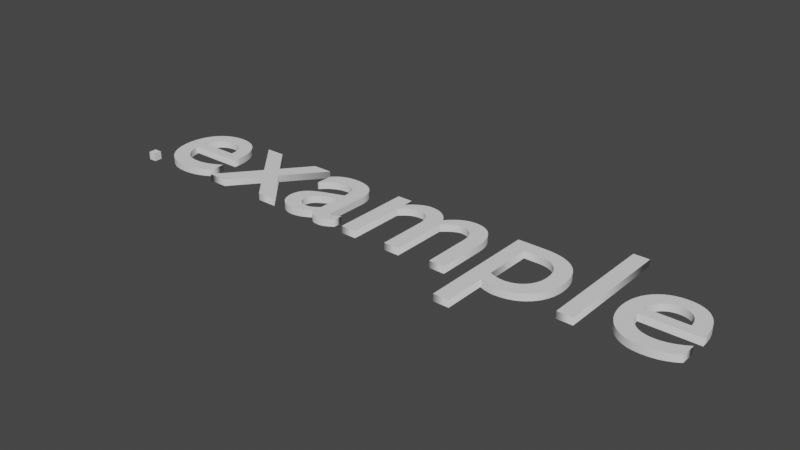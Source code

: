 # Source: AN_EXAMPLE_fill_plane.blend  (saved by Blender 2.80.75; exported with 4.5.12 LTS)
import bpy
from mathutils import Matrix  # noqa: F401  (used for matrix-valued properties, if any)

bpy.ops.wm.read_factory_settings(use_empty=True)
scene = bpy.context.scene
scene.name = 'Scene'

# ---- collections
col_collection = bpy.data.collections.new('Collection'); scene.collection.children.link(col_collection)

# ---- world
world_world = bpy.data.worlds.new('World'); scene.world = world_world
world_world.use_nodes = True; world_world.node_tree.nodes.clear()
_N = world_world.node_tree.nodes; _L = world_world.node_tree.links
n0 = _N.new('ShaderNodeOutputWorld'); n0.name = 'World Output'; n0.location = (300, 300)
n1 = _N.new('ShaderNodeBackground'); n1.name = 'Background'; n1.location = (10, 300)
n1.inputs[0].default_value = (0.05088, 0.05088, 0.05088, 1.0)
_L.new(n1.outputs[0], n0.inputs[0])
n0.is_active_output = True
world_world.color = (0.05088, 0.05088, 0.05088)
world_world.use_sun_shadow = False
world_world.sun_shadow_jitter_overblur = 0.0

# ---- meshes
me_cube_001 = bpy.data.meshes.new('Cube.001')
me_cube_001.from_pydata([(-0.02282, -0.02282, -0.02282), (-0.02282, -0.02282, 0.02282), (-0.02282, 0.02282, -0.02282), (-0.02282, 0.02282, 0.02282), (0.02282, -0.02282, -0.02282), (0.02282, -0.02282, 0.02282), (0.02282, 0.02282, -0.02282), (0.02282, 0.02282, 0.02282)], [], [(0, 1, 3, 2), (2, 3, 7, 6), (6, 7, 5, 4), (4, 5, 1, 0), (2, 6, 4, 0), (7, 3, 1, 5)])
_uv = me_cube_001.uv_layers.new(name='UVMap')
_uv.uv.foreach_set('vector', [0.375, 0.0, 0.625, 0.0, 0.625, 0.25, 0.375, 0.25, 0.375, 0.25, 0.625, 0.25, 0.625, 0.5, 0.375, 0.5, 0.375, 0.5, 0.625, 0.5, 0.625, 0.75, 0.375, 0.75, 0.375, 0.75, 0.625, 0.75, 0.625, 1.0, 0.375, 1.0, 0.125, 0.5, 0.375, 0.5, 0.375, 0.75, 0.125, 0.75, 0.625, 0.5, 0.875, 0.5, 0.875, 0.75, 0.625, 0.75])
me_cube_001.use_remesh_preserve_volume = False
me_cube_001.use_remesh_preserve_attributes = False
me_cube_001.use_mirror_vertex_groups = False
me_cube_001.update()

# ---- curves / text
txt_text = bpy.data.curves.new('Text', 'FONT')
txt_text.dimensions = '2D'
txt_text.body = 'example'
txt_text.use_path_clamp = True
txt_text.extrude = 0.02

# ---- objects
ob_text = bpy.data.objects.new('Text', txt_text)
ob_sprite = bpy.data.objects.new('sprite', me_cube_001)

# ---- transforms, parenting, visibility, modifiers, constraints
ob_text.location = (0.0, 0.0, 0.0)
ob_text.lineart.crease_threshold = 0.0
ob_sprite.location = (0.0, 0.0, 0.0)
ob_sprite.lineart.crease_threshold = 0.0

# ---- collection membership
col_collection.objects.link(ob_text)
col_collection.objects.link(ob_sprite)

# ---- scene / render settings (as saved in the file)
scene.frame_start = 1; scene.frame_end = 250; scene.frame_set(2)
scene.render.engine = 'BLENDER_EEVEE_NEXT'
scene.cycles.use_denoising = False
scene.cycles.samples = 128
scene.cycles.sampling_pattern = 'TABULATED_SOBOL'
scene.cycles.use_adaptive_sampling = False
scene.cycles.use_light_tree = False
scene.view_settings.view_transform = 'Filmic'
bpy.context.view_layer.update()

# ---- added for rendering (the .blend has no active camera and no usable light): camera, sun
cam_auto = bpy.data.cameras.new('AutoCamera')
cam_auto.lens = 50.0
cam_auto.sensor_width = 36.0
cam_auto.clip_end = 1000.0
ob_auto_camera = bpy.data.objects.new('AutoCamera', cam_auto)
scene.collection.objects.link(ob_auto_camera)
ob_auto_camera.location = (4.88541, -3.64498, 2.58065)
ob_auto_camera.rotation_euler = (1.09748, -7.21219e-08, 0.694738)
scene.camera = ob_auto_camera
light_auto_sun = bpy.data.lights.new('AutoSun', 'SUN')
light_auto_sun.energy = 3.0
light_auto_sun.angle = 0.0523599
ob_auto_sun = bpy.data.objects.new('AutoSun', light_auto_sun)
scene.collection.objects.link(ob_auto_sun)
ob_auto_sun.rotation_euler = (0.872665, 0.174533, 0.523599)
bpy.context.view_layer.update()
